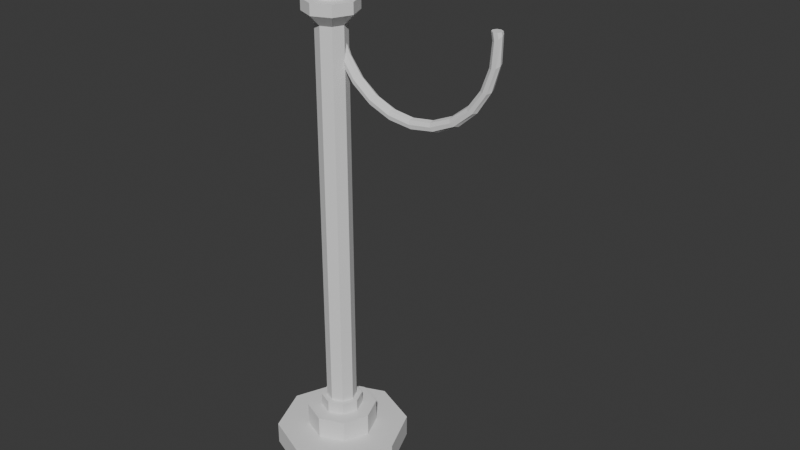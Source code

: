 # Source: candelabro.blend  (saved by Blender 4.3.34; exported with 4.5.12 LTS)
import bpy
from mathutils import Matrix  # noqa: F401  (used for matrix-valued properties, if any)

bpy.ops.wm.read_factory_settings(use_empty=True)
scene = bpy.context.scene
scene.name = 'Scene'

# ---- collections
col_collection = bpy.data.collections.new('Collection'); scene.collection.children.link(col_collection)

# ---- world
world_world = bpy.data.worlds.new('World'); scene.world = world_world
world_world.use_nodes = True; world_world.node_tree.nodes.clear()
_N = world_world.node_tree.nodes; _L = world_world.node_tree.links
n0 = _N.new('ShaderNodeOutputWorld'); n0.name = 'World Output'; n0.location = (300, 300)
n1 = _N.new('ShaderNodeBackground'); n1.name = 'Background'; n1.location = (10, 300)
n1.inputs[0].default_value = (0.05088, 0.05088, 0.05088, 1.0)
_L.new(n1.outputs[0], n0.inputs[0])
n0.is_active_output = True
world_world.color = (0.05088, 0.05088, 0.05088)
world_world.sun_shadow_jitter_overblur = 0.0

# ---- meshes
me_cylinder = bpy.data.meshes.new('Cylinder')
me_cylinder.from_pydata([(9.349e-10, 0.3977, 23.81), (9.35e-10, 0.2084, 24.61), (0.2812, 0.2812, 23.81), (0.1474, 0.1474, 24.61), (0.3977, 9.349e-10, 23.81), (0.2084, 9.35e-10, 24.61), (0.2812, -0.2812, 23.81), (0.1474, -0.1474, 24.61), (9.349e-10, -0.3977, 23.81), (9.35e-10, -0.2084, 24.61), (-0.2812, -0.2812, 23.81), (-0.1474, -0.1474, 24.61), (-0.3977, 9.349e-10, 23.81), (-0.2084, 9.35e-10, 24.61), (-0.2812, 0.2812, 23.81), (-0.1474, 0.1474, 24.61), (0.2812, 0.2812, 24.61), (9.35e-10, 0.3977, 24.61), (0.3977, 9.35e-10, 24.61), (0.2812, -0.2812, 24.61), (9.35e-10, -0.3977, 24.61), (-0.2812, -0.2812, 24.61), (-0.3977, 9.35e-10, 24.61), (-0.2812, 0.2812, 24.61), (0.0865, 0.0865, 25.42), (8.078e-10, 0.1223, 25.42), (0.1223, 6.806e-10, 25.42), (0.0865, -0.0865, 25.42), (8.078e-10, -0.1223, 25.42), (-0.0865, -0.0865, 25.42), (-0.1223, 6.806e-10, 25.42), (-0.0865, 0.0865, 25.42), (0.1474, 0.1474, 25.42), (9.35e-10, 0.2084, 25.42), (0.2084, 9.35e-10, 25.42), (0.1474, -0.1474, 25.42), (9.35e-10, -0.2084, 25.42), (-0.1474, -0.1474, 25.42), (-0.2084, 9.35e-10, 25.42), (-0.1474, 0.1474, 25.42), (0.1055, 0.1055, 25.42), (8.078e-10, 0.1492, 25.42), (0.1492, 6.806e-10, 25.42), (0.1055, -0.1055, 25.42), (8.078e-10, -0.1492, 25.42), (-0.1055, -0.1055, 25.42), (-0.1492, 6.806e-10, 25.42), (-0.1055, 0.1055, 25.42), (0.06323, 0.06323, 25.85), (8.079e-10, 0.08942, 25.85), (0.08942, 6.807e-10, 25.85), (0.06323, -0.06323, 25.85), (8.079e-10, -0.08942, 25.85), (-0.06323, -0.06323, 25.85), (-0.08942, 6.807e-10, 25.85), (-0.06323, 0.06323, 25.85), (0.08649, 0.08649, 25.85), (8.079e-10, 0.1223, 25.85), (0.1223, 6.807e-10, 25.85), (0.08649, -0.08649, 25.85), (8.079e-10, -0.1223, 25.85), (-0.08649, -0.08649, 25.85), (-0.1223, 6.807e-10, 25.85), (-0.08649, 0.08649, 25.85), (0.06317, 0.06317, 39.8), (8.086e-10, 0.08933, 39.8), (0.08933, 6.816e-10, 39.8), (0.06317, -0.06317, 39.8), (8.086e-10, -0.08933, 39.8), (-0.06317, -0.06317, 39.8), (-0.08933, 6.816e-10, 39.8), (-0.06317, 0.06317, 39.8), (0.1106, 0.1106, 40.2), (1.999e-09, 0.1564, 40.2), (0.1564, 1.776e-09, 40.2), (0.1106, -0.1106, 40.2), (1.999e-09, -0.1564, 40.2), (-0.1106, -0.1106, 40.2), (-0.1564, 1.776e-09, 40.2), (-0.1106, 0.1106, 40.2), (0.0622, 0.0622, 40.6), (1.999e-09, 0.08797, 40.6), (0.08797, 1.776e-09, 40.6), (0.0622, -0.0622, 40.6), (1.999e-09, -0.08797, 40.6), (-0.0622, -0.0622, 40.6), (-0.08797, 1.776e-09, 40.6), (-0.0622, 0.0622, 40.6), (0.1106, 0.1106, 40.6), (1.999e-09, 0.1564, 40.6), (0.1564, 1.776e-09, 40.6), (0.1106, -0.1106, 40.6), (1.999e-09, -0.1564, 40.6), (-0.1106, -0.1106, 40.6), (-0.1564, 1.776e-09, 40.6), (-0.1106, 0.1106, 40.6), (0.08493, 0.08493, 40.6), (1.999e-09, 0.1201, 40.6), (0.1201, 1.776e-09, 40.6), (0.08493, -0.08493, 40.6), (1.999e-09, -0.1201, 40.6), (-0.08493, -0.08493, 40.6), (-0.1201, 1.776e-09, 40.6), (-0.08493, 0.08493, 40.6), (0.0622, 0.0622, 42.4), (1.999e-09, 0.08797, 42.4), (0.08797, 1.776e-09, 42.4), (0.0622, -0.0622, 42.4), (1.999e-09, -0.08797, 42.4), (-0.0622, -0.0622, 42.4), (-0.08797, 1.776e-09, 42.4), (-0.0622, 0.0622, 42.4), (0.08331, 0.0832, 42.4), (2.856e-09, 0.1177, 42.4), (0.1178, -0.000112, 42.4), (0.08331, -0.08343, 42.4), (2.856e-09, -0.1179, 42.4), (-0.08331, -0.08343, 42.4), (-0.1178, -0.000112, 42.4), (-0.08331, 0.0832, 42.4), (0.08331, 0.0832, 42.59), (2.856e-09, 0.1177, 42.59), (0.1178, -0.000112, 42.59), (0.08331, -0.08343, 42.59), (2.856e-09, -0.1179, 42.59), (-0.08331, -0.08343, 42.59), (-0.1178, -0.000112, 42.59), (-0.08331, 0.0832, 42.59), (0.1225, 0.1224, 42.78), (3.896e-09, 0.1732, 42.78), (0.1733, -0.000112, 42.78), (0.1225, -0.1226, 42.78), (3.896e-09, -0.1734, 42.78), (-0.1225, -0.1226, 42.78), (-0.1733, -0.000112, 42.78), (-0.1225, 0.1224, 42.78), (0.08415, 0.08404, 43.02), (2.145e-09, 0.1189, 43.02), (0.119, -0.000112, 43.02), (0.08415, -0.08427, 43.02), (2.145e-09, -0.1191, 43.02), (-0.08415, -0.08427, 43.02), (-0.119, -0.000112, 43.02), (-0.08415, 0.08404, 43.02), (0.1225, 0.1224, 43.02), (3.896e-09, 0.1732, 43.02), (0.1733, -0.000112, 43.02), (0.1225, -0.1226, 43.02), (3.896e-09, -0.1734, 43.02), (-0.1225, -0.1226, 43.02), (-0.1733, -0.000112, 43.02), (-0.1225, 0.1224, 43.02), (0.08415, 0.08404, 42.8), (3.827e-08, 0.1189, 42.8), (0.119, -0.000112, 42.8), (0.08415, -0.08427, 42.8), (3.827e-08, -0.1191, 42.8), (-0.08415, -0.08427, 42.8), (-0.119, -0.000112, 42.8), (-0.08415, 0.08404, 42.8)], [], [(0, 17, 16, 2), (2, 16, 18, 4), (4, 18, 19, 6), (6, 19, 20, 8), (8, 20, 21, 10), (10, 21, 22, 12), (1, 15, 39, 33), (12, 22, 23, 14), (14, 23, 17, 0), (0, 2, 4, 6, 8, 10, 12, 14), (1, 3, 16, 17), (3, 5, 18, 16), (5, 7, 19, 18), (7, 9, 20, 19), (9, 11, 21, 20), (11, 13, 22, 21), (13, 15, 23, 22), (15, 1, 17, 23), (27, 26, 58, 59), (13, 11, 37, 38), (9, 7, 35, 36), (5, 3, 32, 34), (15, 13, 38, 39), (11, 9, 36, 37), (7, 5, 34, 35), (3, 1, 33, 32), (41, 40, 32, 33), (40, 42, 34, 32), (42, 43, 35, 34), (43, 44, 36, 35), (44, 45, 37, 36), (45, 46, 38, 37), (46, 47, 39, 38), (47, 41, 33, 39), (25, 24, 40, 41), (24, 26, 42, 40), (26, 27, 43, 42), (27, 28, 44, 43), (28, 29, 45, 44), (29, 30, 46, 45), (30, 31, 47, 46), (31, 25, 41, 47), (50, 48, 64, 66), (24, 25, 57, 56), (25, 31, 63, 57), (30, 29, 61, 62), (28, 27, 59, 60), (26, 24, 56, 58), (31, 30, 62, 63), (29, 28, 60, 61), (49, 48, 56, 57), (48, 50, 58, 56), (50, 51, 59, 58), (51, 52, 60, 59), (52, 53, 61, 60), (53, 54, 62, 61), (54, 55, 63, 62), (55, 49, 57, 63), (65, 71, 79, 73), (55, 54, 70, 71), (53, 52, 68, 69), (51, 50, 66, 67), (48, 49, 65, 64), (49, 55, 71, 65), (54, 53, 69, 70), (52, 51, 67, 68), (74, 72, 88, 90), (70, 69, 77, 78), (68, 67, 75, 76), (66, 64, 72, 74), (71, 70, 78, 79), (69, 68, 76, 77), (67, 66, 74, 75), (64, 65, 73, 72), (87, 86, 110, 111), (79, 78, 94, 95), (77, 76, 92, 93), (75, 74, 90, 91), (72, 73, 89, 88), (73, 79, 95, 89), (78, 77, 93, 94), (76, 75, 91, 92), (97, 96, 88, 89), (96, 98, 90, 88), (98, 99, 91, 90), (99, 100, 92, 91), (100, 101, 93, 92), (101, 102, 94, 93), (102, 103, 95, 94), (103, 97, 89, 95), (81, 80, 96, 97), (80, 82, 98, 96), (82, 83, 99, 98), (83, 84, 100, 99), (84, 85, 101, 100), (85, 86, 102, 101), (86, 87, 103, 102), (87, 81, 97, 103), (104, 105, 111, 110, 109, 108, 107, 106), (85, 84, 108, 109), (83, 82, 106, 107), (80, 81, 105, 104), (81, 87, 111, 105), (86, 85, 109, 110), (84, 83, 107, 108), (82, 80, 104, 106), (112, 114, 115, 116, 117, 118, 119, 113), (121, 127, 135, 129), (117, 116, 124, 125), (115, 114, 122, 123), (112, 113, 121, 120), (113, 119, 127, 121), (118, 117, 125, 126), (116, 115, 123, 124), (114, 112, 120, 122), (119, 118, 126, 127), (132, 131, 147, 148), (126, 125, 133, 134), (124, 123, 131, 132), (122, 120, 128, 130), (127, 126, 134, 135), (125, 124, 132, 133), (123, 122, 130, 131), (120, 121, 129, 128), (143, 142, 158, 159), (130, 128, 144, 146), (135, 134, 150, 151), (133, 132, 148, 149), (131, 130, 146, 147), (128, 129, 145, 144), (129, 135, 151, 145), (134, 133, 149, 150), (137, 136, 144, 145), (136, 138, 146, 144), (138, 139, 147, 146), (139, 140, 148, 147), (140, 141, 149, 148), (141, 142, 150, 149), (142, 143, 151, 150), (143, 137, 145, 151), (152, 153, 159, 158, 157, 156, 155, 154), (141, 140, 156, 157), (139, 138, 154, 155), (136, 137, 153, 152), (137, 143, 159, 153), (142, 141, 157, 158), (140, 139, 155, 156), (138, 136, 152, 154)])
_uv = me_cylinder.uv_layers.new(name='UVMap')
_uv.uv.foreach_set('vector', [1.0, 0.5, 1.0, 1.0, 0.875, 1.0, 0.875, 0.5, 0.875, 0.5, 0.875, 1.0, 0.75, 1.0, 0.75, 0.5, 0.75, 0.5, 0.75, 1.0, 0.625, 1.0, 0.625, 0.5, 0.625, 0.5, 0.625, 1.0, 0.5, 1.0, 0.5, 0.5, 0.5, 0.5, 0.5, 1.0, 0.375, 1.0, 0.375, 0.5, 0.375, 0.5, 0.375, 1.0, 0.25, 1.0, 0.25, 0.5, 0.25, 0.3758, 0.161, 0.339, 0.161, 0.339, 0.25, 0.3758, 0.25, 0.5, 0.25, 1.0, 0.125, 1.0, 0.125, 0.5, 0.125, 0.5, 0.125, 1.0, 0.0, 1.0, 0.0, 0.5, 0.75, 0.49, 0.9197, 0.4197, 0.99, 0.25, 0.9197, 0.08029, 0.75, 0.01, 0.5803, 0.08029, 0.51, 0.25, 0.5803, 0.4197, 0.25, 0.3758, 0.339, 0.339, 0.4197, 0.4197, 0.25, 0.49, 0.339, 0.339, 0.3758, 0.25, 0.49, 0.25, 0.4197, 0.4197, 0.3758, 0.25, 0.339, 0.161, 0.4197, 0.08029, 0.49, 0.25, 0.339, 0.161, 0.25, 0.1242, 0.25, 0.01, 0.4197, 0.08029, 0.25, 0.1242, 0.161, 0.161, 0.08029, 0.08029, 0.25, 0.01, 0.161, 0.161, 0.1242, 0.25, 0.01, 0.25, 0.08029, 0.08029, 0.1242, 0.25, 0.161, 0.339, 0.08029, 0.4197, 0.01, 0.25, 0.161, 0.339, 0.25, 0.3758, 0.25, 0.49, 0.08029, 0.4197, 0.3082, 0.1918, 0.3323, 0.25, 0.3323, 0.25, 0.3082, 0.1918, 0.1242, 0.25, 0.161, 0.161, 0.161, 0.161, 0.1242, 0.25, 0.25, 0.1242, 0.339, 0.161, 0.339, 0.161, 0.25, 0.1242, 0.3758, 0.25, 0.339, 0.339, 0.339, 0.339, 0.3758, 0.25, 0.161, 0.339, 0.1242, 0.25, 0.1242, 0.25, 0.161, 0.339, 0.161, 0.161, 0.25, 0.1242, 0.25, 0.1242, 0.161, 0.161, 0.339, 0.161, 0.3758, 0.25, 0.3758, 0.25, 0.339, 0.161, 0.339, 0.339, 0.25, 0.3758, 0.25, 0.3758, 0.339, 0.339, 0.25, 0.3504, 0.321, 0.321, 0.339, 0.339, 0.25, 0.3758, 0.321, 0.321, 0.3504, 0.25, 0.3758, 0.25, 0.339, 0.339, 0.3504, 0.25, 0.321, 0.179, 0.339, 0.161, 0.3758, 0.25, 0.321, 0.179, 0.25, 0.1496, 0.25, 0.1242, 0.339, 0.161, 0.25, 0.1496, 0.179, 0.179, 0.161, 0.161, 0.25, 0.1242, 0.179, 0.179, 0.1496, 0.25, 0.1242, 0.25, 0.161, 0.161, 0.1496, 0.25, 0.179, 0.321, 0.161, 0.339, 0.1242, 0.25, 0.179, 0.321, 0.25, 0.3504, 0.25, 0.3758, 0.161, 0.339, 0.25, 0.3323, 0.3082, 0.3082, 0.321, 0.321, 0.25, 0.3504, 0.3082, 0.3082, 0.3323, 0.25, 0.3504, 0.25, 0.321, 0.321, 0.3323, 0.25, 0.3082, 0.1918, 0.321, 0.179, 0.3504, 0.25, 0.3082, 0.1918, 0.25, 0.1677, 0.25, 0.1496, 0.321, 0.179, 0.25, 0.1677, 0.1918, 0.1918, 0.179, 0.179, 0.25, 0.1496, 0.1918, 0.1918, 0.1677, 0.25, 0.1496, 0.25, 0.179, 0.179, 0.1677, 0.25, 0.1918, 0.3082, 0.179, 0.321, 0.1496, 0.25, 0.1918, 0.3082, 0.25, 0.3323, 0.25, 0.3504, 0.179, 0.321, 0.3102, 0.25, 0.2926, 0.2926, 0.2926, 0.2926, 0.3102, 0.25, 0.3082, 0.3082, 0.25, 0.3323, 0.25, 0.3323, 0.3082, 0.3082, 0.25, 0.3323, 0.1918, 0.3082, 0.1918, 0.3082, 0.25, 0.3323, 0.1677, 0.25, 0.1918, 0.1918, 0.1918, 0.1918, 0.1677, 0.25, 0.25, 0.1677, 0.3082, 0.1918, 0.3082, 0.1918, 0.25, 0.1677, 0.3323, 0.25, 0.3082, 0.3082, 0.3082, 0.3082, 0.3323, 0.25, 0.1918, 0.3082, 0.1677, 0.25, 0.1677, 0.25, 0.1918, 0.3082, 0.1918, 0.1918, 0.25, 0.1677, 0.25, 0.1677, 0.1918, 0.1918, 0.25, 0.3102, 0.2926, 0.2926, 0.3082, 0.3082, 0.25, 0.3323, 0.2926, 0.2926, 0.3102, 0.25, 0.3323, 0.25, 0.3082, 0.3082, 0.3102, 0.25, 0.2926, 0.2074, 0.3082, 0.1918, 0.3323, 0.25, 0.2926, 0.2074, 0.25, 0.1898, 0.25, 0.1677, 0.3082, 0.1918, 0.25, 0.1898, 0.2074, 0.2074, 0.1918, 0.1918, 0.25, 0.1677, 0.2074, 0.2074, 0.1898, 0.25, 0.1677, 0.25, 0.1918, 0.1918, 0.1898, 0.25, 0.2074, 0.2926, 0.1918, 0.3082, 0.1677, 0.25, 0.2074, 0.2926, 0.25, 0.3102, 0.25, 0.3323, 0.1918, 0.3082, 0.25, 0.3102, 0.2074, 0.2926, 0.2074, 0.2926, 0.25, 0.3102, 0.2074, 0.2926, 0.1898, 0.25, 0.1898, 0.25, 0.2074, 0.2926, 0.2074, 0.2074, 0.25, 0.1898, 0.25, 0.1898, 0.2074, 0.2074, 0.2926, 0.2074, 0.3102, 0.25, 0.3102, 0.25, 0.2926, 0.2074, 0.2926, 0.2926, 0.25, 0.3102, 0.25, 0.3102, 0.2926, 0.2926, 0.25, 0.3102, 0.2074, 0.2926, 0.2074, 0.2926, 0.25, 0.3102, 0.1898, 0.25, 0.2074, 0.2074, 0.2074, 0.2074, 0.1898, 0.25, 0.25, 0.1898, 0.2926, 0.2074, 0.2926, 0.2074, 0.25, 0.1898, 0.3102, 0.25, 0.2926, 0.2926, 0.2926, 0.2926, 0.3102, 0.25, 0.1898, 0.25, 0.2074, 0.2074, 0.2074, 0.2074, 0.1898, 0.25, 0.25, 0.1898, 0.2926, 0.2074, 0.2926, 0.2074, 0.25, 0.1898, 0.3102, 0.25, 0.2926, 0.2926, 0.2926, 0.2926, 0.3102, 0.25, 0.2074, 0.2926, 0.1898, 0.25, 0.1898, 0.25, 0.2074, 0.2926, 0.2074, 0.2074, 0.25, 0.1898, 0.25, 0.1898, 0.2074, 0.2074, 0.2926, 0.2074, 0.3102, 0.25, 0.3102, 0.25, 0.2926, 0.2074, 0.2926, 0.2926, 0.25, 0.3102, 0.25, 0.3102, 0.2926, 0.2926, 0.2261, 0.2739, 0.2162, 0.25, 0.2162, 0.25, 0.2261, 0.2739, 0.2074, 0.2926, 0.1898, 0.25, 0.1898, 0.25, 0.2074, 0.2926, 0.2074, 0.2074, 0.25, 0.1898, 0.25, 0.1898, 0.2074, 0.2074, 0.2926, 0.2074, 0.3102, 0.25, 0.3102, 0.25, 0.2926, 0.2074, 0.2926, 0.2926, 0.25, 0.3102, 0.25, 0.3102, 0.2926, 0.2926, 0.25, 0.3102, 0.2074, 0.2926, 0.2074, 0.2926, 0.25, 0.3102, 0.1898, 0.25, 0.2074, 0.2074, 0.2074, 0.2074, 0.1898, 0.25, 0.25, 0.1898, 0.2926, 0.2074, 0.2926, 0.2074, 0.25, 0.1898, 0.25, 0.2962, 0.2827, 0.2827, 0.2926, 0.2926, 0.25, 0.3102, 0.2827, 0.2827, 0.2962, 0.25, 0.3102, 0.25, 0.2926, 0.2926, 0.2962, 0.25, 0.2827, 0.2173, 0.2926, 0.2074, 0.3102, 0.25, 0.2827, 0.2173, 0.25, 0.2038, 0.25, 0.1898, 0.2926, 0.2074, 0.25, 0.2038, 0.2173, 0.2173, 0.2074, 0.2074, 0.25, 0.1898, 0.2173, 0.2173, 0.2038, 0.25, 0.1898, 0.25, 0.2074, 0.2074, 0.2038, 0.25, 0.2173, 0.2827, 0.2074, 0.2926, 0.1898, 0.25, 0.2173, 0.2827, 0.25, 0.2962, 0.25, 0.3102, 0.2074, 0.2926, 0.25, 0.2838, 0.2739, 0.2739, 0.2827, 0.2827, 0.25, 0.2962, 0.2739, 0.2739, 0.2838, 0.25, 0.2962, 0.25, 0.2827, 0.2827, 0.2838, 0.25, 0.2739, 0.2261, 0.2827, 0.2173, 0.2962, 0.25, 0.2739, 0.2261, 0.25, 0.2162, 0.25, 0.2038, 0.2827, 0.2173, 0.25, 0.2162, 0.2261, 0.2261, 0.2173, 0.2173, 0.25, 0.2038, 0.2261, 0.2261, 0.2162, 0.25, 0.2038, 0.25, 0.2173, 0.2173, 0.2162, 0.25, 0.2261, 0.2739, 0.2173, 0.2827, 0.2038, 0.25, 0.2261, 0.2739, 0.25, 0.2838, 0.25, 0.2962, 0.2173, 0.2827, 0.2739, 0.2739, 0.25, 0.2838, 0.2261, 0.2739, 0.2162, 0.25, 0.2261, 0.2261, 0.25, 0.2162, 0.2739, 0.2261, 0.2838, 0.25, 0.2261, 0.2261, 0.25, 0.2162, 0.25, 0.2162, 0.2261, 0.2261, 0.2739, 0.2261, 0.2838, 0.25, 0.2838, 0.25, 0.2739, 0.2261, 0.2739, 0.2739, 0.25, 0.2838, 0.25, 0.2838, 0.2739, 0.2739, 0.25, 0.2838, 0.2261, 0.2739, 0.2261, 0.2739, 0.25, 0.2838, 0.2162, 0.25, 0.2261, 0.2261, 0.2261, 0.2261, 0.2162, 0.25, 0.25, 0.2162, 0.2739, 0.2261, 0.2739, 0.2261, 0.25, 0.2162, 0.2838, 0.25, 0.2739, 0.2739, 0.2739, 0.2739, 0.2838, 0.25, 0.2739, 0.2739, 0.2838, 0.25, 0.2739, 0.2261, 0.25, 0.2162, 0.2261, 0.2261, 0.2162, 0.25, 0.2261, 0.2739, 0.25, 0.2838, 0.25, 0.2838, 0.2261, 0.2739, 0.2261, 0.2739, 0.25, 0.2838, 0.2261, 0.2261, 0.25, 0.2162, 0.25, 0.2162, 0.2261, 0.2261, 0.2739, 0.2261, 0.2838, 0.25, 0.2838, 0.25, 0.2739, 0.2261, 0.2739, 0.2739, 0.25, 0.2838, 0.25, 0.2838, 0.2739, 0.2739, 0.25, 0.2838, 0.2261, 0.2739, 0.2261, 0.2739, 0.25, 0.2838, 0.2162, 0.25, 0.2261, 0.2261, 0.2261, 0.2261, 0.2162, 0.25, 0.25, 0.2162, 0.2739, 0.2261, 0.2739, 0.2261, 0.25, 0.2162, 0.2838, 0.25, 0.2739, 0.2739, 0.2739, 0.2739, 0.2838, 0.25, 0.2261, 0.2739, 0.2162, 0.25, 0.2162, 0.25, 0.2261, 0.2739, 0.25, 0.2162, 0.2739, 0.2261, 0.2739, 0.2261, 0.25, 0.2162, 0.2162, 0.25, 0.2261, 0.2261, 0.2261, 0.2261, 0.2162, 0.25, 0.25, 0.2162, 0.2739, 0.2261, 0.2739, 0.2261, 0.25, 0.2162, 0.2838, 0.25, 0.2739, 0.2739, 0.2739, 0.2739, 0.2838, 0.25, 0.2261, 0.2739, 0.2162, 0.25, 0.2162, 0.25, 0.2261, 0.2739, 0.2261, 0.2261, 0.25, 0.2162, 0.25, 0.2162, 0.2261, 0.2261, 0.2739, 0.2261, 0.2838, 0.25, 0.2838, 0.25, 0.2739, 0.2261, 0.2739, 0.2739, 0.25, 0.2838, 0.25, 0.2838, 0.2739, 0.2739, 0.2336, 0.2664, 0.2268, 0.25, 0.2268, 0.25, 0.2336, 0.2664, 0.2838, 0.25, 0.2739, 0.2739, 0.2739, 0.2739, 0.2838, 0.25, 0.2261, 0.2739, 0.2162, 0.25, 0.2162, 0.25, 0.2261, 0.2739, 0.2261, 0.2261, 0.25, 0.2162, 0.25, 0.2162, 0.2261, 0.2261, 0.2739, 0.2261, 0.2838, 0.25, 0.2838, 0.25, 0.2739, 0.2261, 0.2739, 0.2739, 0.25, 0.2838, 0.25, 0.2838, 0.2739, 0.2739, 0.25, 0.2838, 0.2261, 0.2739, 0.2261, 0.2739, 0.25, 0.2838, 0.2162, 0.25, 0.2261, 0.2261, 0.2261, 0.2261, 0.2162, 0.25, 0.25, 0.2732, 0.2664, 0.2664, 0.2739, 0.2739, 0.25, 0.2838, 0.2664, 0.2664, 0.2732, 0.25, 0.2838, 0.25, 0.2739, 0.2739, 0.2732, 0.25, 0.2664, 0.2336, 0.2739, 0.2261, 0.2838, 0.25, 0.2664, 0.2336, 0.25, 0.2268, 0.25, 0.2162, 0.2739, 0.2261, 0.25, 0.2268, 0.2336, 0.2336, 0.2261, 0.2261, 0.25, 0.2162, 0.2336, 0.2336, 0.2268, 0.25, 0.2162, 0.25, 0.2261, 0.2261, 0.2268, 0.25, 0.2336, 0.2664, 0.2261, 0.2739, 0.2162, 0.25, 0.2336, 0.2664, 0.25, 0.2732, 0.25, 0.2838, 0.2261, 0.2739, 0.2664, 0.2664, 0.25, 0.2732, 0.2336, 0.2664, 0.2268, 0.25, 0.2336, 0.2336, 0.25, 0.2268, 0.2664, 0.2336, 0.2732, 0.25, 0.2336, 0.2336, 0.25, 0.2268, 0.25, 0.2268, 0.2336, 0.2336, 0.2664, 0.2336, 0.2732, 0.25, 0.2732, 0.25, 0.2664, 0.2336, 0.2664, 0.2664, 0.25, 0.2732, 0.25, 0.2732, 0.2664, 0.2664, 0.25, 0.2732, 0.2336, 0.2664, 0.2336, 0.2664, 0.25, 0.2732, 0.2268, 0.25, 0.2336, 0.2336, 0.2336, 0.2336, 0.2268, 0.25, 0.25, 0.2268, 0.2664, 0.2336, 0.2664, 0.2336, 0.25, 0.2268, 0.2732, 0.25, 0.2664, 0.2664, 0.2664, 0.2664, 0.2732, 0.25])
me_cylinder.update()
me_cylinder_003 = bpy.data.meshes.new('Cylinder.003')
me_cylinder_003.from_pydata([(-1.891, -0.2659, -1.142), (-2.124, -0.2659, -0.6242), (-1.722, -0.3712, -0.7948), (-1.954, -0.3712, -0.2768), (-1.652, -0.6254, -0.6509), (-1.884, -0.6254, -0.1329), (-1.722, -0.8796, -0.7948), (-1.954, -0.8796, -0.2768), (-1.891, -0.9849, -1.142), (-2.124, -0.9849, -0.6242), (-2.061, -0.8796, -1.49), (-2.293, -0.8796, -0.9716), (-2.131, -0.6254, -1.634), (-2.363, -0.6254, -1.116), (-2.061, -0.3712, -1.49), (-2.293, -0.3712, -0.9716), (-2.581, -0.5878, 2.047), (-2.433, -0.6656, 2.463), (-2.395, -0.9012, 2.738), (-2.489, -1.157, 2.711), (-2.66, -1.282, 2.398), (-2.808, -1.205, 1.982), (-2.846, -0.9689, 1.707), (-2.752, -0.7135, 1.734), (-3.138, -0.5466, 4.717), (-3.01, -0.5878, 5.182), (-3.005, -0.7872, 5.571), (-3.125, -1.028, 5.654), (-3.301, -1.169, 5.384), (-3.429, -1.128, 4.919), (-3.434, -0.9287, 4.531), (-3.314, -0.6878, 4.447), (-3.754, -0.1453, 7.193), (-3.643, -0.1435, 7.685), (-3.669, -0.2919, 8.16), (-3.817, -0.5034, 8.339), (-4.0, -0.6543, 8.117), (-4.111, -0.656, 7.625), (-4.084, -0.5077, 7.151), (-3.936, -0.2961, 6.972), (-4.383, 0.587, 9.295), (-4.285, 0.635, 9.79), (-4.34, 0.549, 10.32), (-4.514, 0.3795, 10.57), (-4.706, 0.2256, 10.4), (-4.804, 0.1776, 9.905), (-4.75, 0.2636, 9.377), (-4.575, 0.4332, 9.125), (-4.981, 1.597, 10.87), (-4.891, 1.691, 11.34), (-4.968, 1.674, 11.89), (-5.165, 1.556, 12.19), (-5.369, 1.406, 12.06), (-5.458, 1.312, 11.59), (-5.382, 1.329, 11.05), (-5.184, 1.447, 10.75), (-5.503, 2.812, 11.81), (-5.416, 2.949, 12.23), (-5.508, 3.003, 12.76), (-5.724, 2.942, 13.07), (-5.939, 2.803, 12.99), (-6.027, 2.666, 12.57), (-5.935, 2.612, 12.04), (-5.719, 2.672, 11.73), (-5.913, 4.143, 12.03), (-5.822, 4.316, 12.39), (-5.92, 4.437, 12.86), (-6.15, 4.436, 13.16), (-6.377, 4.313, 13.12), (-6.468, 4.14, 12.76), (-6.37, 4.018, 12.29), (-6.14, 4.02, 11.99), (-6.18, 5.494, 11.54), (-6.08, 5.694, 11.81), (-6.176, 5.875, 12.19), (-6.412, 5.93, 12.44), (-6.649, 5.827, 12.42), (-6.749, 5.627, 12.15), (-6.653, 5.447, 11.77), (-6.418, 5.392, 11.52), (-6.285, 6.767, 10.35), (-6.171, 6.983, 10.54), (-6.256, 7.21, 10.8), (-6.49, 7.315, 10.98), (-6.737, 7.236, 10.97), (-6.851, 7.021, 10.78), (-6.766, 6.794, 10.52), (-6.531, 6.689, 10.34), (-6.22, 7.87, 8.558), (-6.088, 8.089, 8.655), (-6.154, 8.347, 8.783), (-6.38, 8.491, 8.867), (-6.633, 8.438, 8.858), (-6.765, 8.218, 8.761), (-6.699, 7.961, 8.634), (-6.473, 7.817, 8.549), (-5.991, 8.722, 6.296), (-5.838, 8.933, 6.304), (-5.879, 9.202, 6.291), (-6.089, 9.373, 6.265), (-6.346, 9.345, 6.241), (-6.498, 9.134, 6.233), (-6.457, 8.864, 6.245), (-6.247, 8.694, 6.271), (-5.862, 8.905, 5.422), (-5.744, 9.054, 5.683), (-6.105, 8.906, 5.292), (-6.404, 9.259, 5.604), (-6.328, 9.05, 5.365), (-6.049, 9.419, 6.008), (-6.289, 9.413, 5.871), (-5.823, 9.269, 5.928)], [], [(0, 1, 3, 2), (2, 3, 5, 4), (4, 5, 7, 6), (6, 7, 9, 8), (8, 9, 11, 10), (10, 11, 13, 12), (7, 5, 18, 19), (12, 13, 15, 14), (14, 15, 1, 0), (0, 2, 4, 6, 8, 10, 12, 14), (23, 22, 30, 31), (13, 11, 21, 22), (9, 7, 19, 20), (15, 13, 22, 23), (5, 3, 17, 18), (11, 9, 20, 21), (1, 15, 23, 16), (3, 1, 16, 17), (26, 25, 33, 34), (21, 20, 28, 29), (19, 18, 26, 27), (17, 16, 24, 25), (16, 23, 31, 24), (22, 21, 29, 30), (20, 19, 27, 28), (18, 17, 25, 26), (32, 39, 47, 40), (31, 30, 38, 39), (29, 28, 36, 37), (27, 26, 34, 35), (25, 24, 32, 33), (24, 31, 39, 32), (30, 29, 37, 38), (28, 27, 35, 36), (43, 42, 50, 51), (38, 37, 45, 46), (36, 35, 43, 44), (34, 33, 41, 42), (39, 38, 46, 47), (37, 36, 44, 45), (35, 34, 42, 43), (33, 32, 40, 41), (55, 54, 62, 63), (41, 40, 48, 49), (40, 47, 55, 48), (46, 45, 53, 54), (44, 43, 51, 52), (42, 41, 49, 50), (47, 46, 54, 55), (45, 44, 52, 53), (60, 59, 67, 68), (53, 52, 60, 61), (51, 50, 58, 59), (49, 48, 56, 57), (48, 55, 63, 56), (54, 53, 61, 62), (52, 51, 59, 60), (50, 49, 57, 58), (64, 71, 79, 72), (58, 57, 65, 66), (63, 62, 70, 71), (61, 60, 68, 69), (59, 58, 66, 67), (57, 56, 64, 65), (56, 63, 71, 64), (62, 61, 69, 70), (77, 76, 84, 85), (70, 69, 77, 78), (68, 67, 75, 76), (66, 65, 73, 74), (71, 70, 78, 79), (69, 68, 76, 77), (67, 66, 74, 75), (65, 64, 72, 73), (87, 86, 94, 95), (75, 74, 82, 83), (73, 72, 80, 81), (72, 79, 87, 80), (78, 77, 85, 86), (76, 75, 83, 84), (74, 73, 81, 82), (79, 78, 86, 87), (94, 93, 101, 102), (85, 84, 92, 93), (83, 82, 90, 91), (81, 80, 88, 89), (80, 87, 95, 88), (86, 85, 93, 94), (84, 83, 91, 92), (82, 81, 89, 90), (92, 91, 99, 100), (90, 89, 97, 98), (95, 94, 102, 103), (93, 92, 100, 101), (91, 90, 98, 99), (89, 88, 96, 97), (88, 95, 103, 96), (108, 107, 110, 109, 111, 105, 104, 106), (100, 99, 109, 110), (99, 98, 111, 109), (102, 101, 107, 108), (101, 100, 110, 107), (103, 102, 108, 106), (98, 97, 105, 111), (97, 96, 104, 105), (96, 103, 106, 104)])
_uv = me_cylinder_003.uv_layers.new(name='UVMap')
_uv.uv.foreach_set('vector', [1.0, 0.5, 1.0, 1.0, 0.875, 1.0, 0.875, 0.5, 0.875, 0.5, 0.875, 1.0, 0.75, 1.0, 0.75, 0.5, 0.75, 0.5, 0.75, 1.0, 0.625, 1.0, 0.625, 0.5, 0.625, 0.5, 0.625, 1.0, 0.5, 1.0, 0.5, 0.5, 0.5, 0.5, 0.5, 1.0, 0.375, 1.0, 0.375, 0.5, 0.375, 0.5, 0.375, 1.0, 0.25, 1.0, 0.25, 0.5, 0.625, 1.0, 0.75, 1.0, 0.75, 1.0, 0.625, 1.0, 0.25, 0.5, 0.25, 1.0, 0.125, 1.0, 0.125, 0.5, 0.125, 0.5, 0.125, 1.0, 0.0, 1.0, 0.0, 0.5, 0.75, 0.49, 0.9197, 0.4197, 0.99, 0.25, 0.9197, 0.08029, 0.75, 0.01, 0.5803, 0.08029, 0.51, 0.25, 0.5803, 0.4197, 0.125, 1.0, 0.25, 1.0, 0.25, 1.0, 0.125, 1.0, 0.25, 1.0, 0.375, 1.0, 0.375, 1.0, 0.25, 1.0, 0.5, 1.0, 0.625, 1.0, 0.625, 1.0, 0.5, 1.0, 0.125, 1.0, 0.25, 1.0, 0.25, 1.0, 0.125, 1.0, 0.75, 1.0, 0.875, 1.0, 0.875, 1.0, 0.75, 1.0, 0.375, 1.0, 0.5, 1.0, 0.5, 1.0, 0.375, 1.0, 0.0, 1.0, 0.125, 1.0, 0.125, 1.0, 0.0, 1.0, 0.875, 1.0, 1.0, 1.0, 1.0, 1.0, 0.875, 1.0, 0.75, 1.0, 0.875, 1.0, 0.875, 1.0, 0.75, 1.0, 0.375, 1.0, 0.5, 1.0, 0.5, 1.0, 0.375, 1.0, 0.625, 1.0, 0.75, 1.0, 0.75, 1.0, 0.625, 1.0, 0.875, 1.0, 1.0, 1.0, 1.0, 1.0, 0.875, 1.0, 0.0, 1.0, 0.125, 1.0, 0.125, 1.0, 0.0, 1.0, 0.25, 1.0, 0.375, 1.0, 0.375, 1.0, 0.25, 1.0, 0.5, 1.0, 0.625, 1.0, 0.625, 1.0, 0.5, 1.0, 0.75, 1.0, 0.875, 1.0, 0.875, 1.0, 0.75, 1.0, 0.0, 1.0, 0.125, 1.0, 0.125, 1.0, 0.0, 1.0, 0.125, 1.0, 0.25, 1.0, 0.25, 1.0, 0.125, 1.0, 0.375, 1.0, 0.5, 1.0, 0.5, 1.0, 0.375, 1.0, 0.625, 1.0, 0.75, 1.0, 0.75, 1.0, 0.625, 1.0, 0.875, 1.0, 1.0, 1.0, 1.0, 1.0, 0.875, 1.0, 0.0, 1.0, 0.125, 1.0, 0.125, 1.0, 0.0, 1.0, 0.25, 1.0, 0.375, 1.0, 0.375, 1.0, 0.25, 1.0, 0.5, 1.0, 0.625, 1.0, 0.625, 1.0, 0.5, 1.0, 0.625, 1.0, 0.75, 1.0, 0.75, 1.0, 0.625, 1.0, 0.25, 1.0, 0.375, 1.0, 0.375, 1.0, 0.25, 1.0, 0.5, 1.0, 0.625, 1.0, 0.625, 1.0, 0.5, 1.0, 0.75, 1.0, 0.875, 1.0, 0.875, 1.0, 0.75, 1.0, 0.125, 1.0, 0.25, 1.0, 0.25, 1.0, 0.125, 1.0, 0.375, 1.0, 0.5, 1.0, 0.5, 1.0, 0.375, 1.0, 0.625, 1.0, 0.75, 1.0, 0.75, 1.0, 0.625, 1.0, 0.875, 1.0, 1.0, 1.0, 1.0, 1.0, 0.875, 1.0, 0.125, 1.0, 0.25, 1.0, 0.25, 1.0, 0.125, 1.0, 0.875, 1.0, 1.0, 1.0, 1.0, 1.0, 0.875, 1.0, 0.0, 1.0, 0.125, 1.0, 0.125, 1.0, 0.0, 1.0, 0.25, 1.0, 0.375, 1.0, 0.375, 1.0, 0.25, 1.0, 0.5, 1.0, 0.625, 1.0, 0.625, 1.0, 0.5, 1.0, 0.75, 1.0, 0.875, 1.0, 0.875, 1.0, 0.75, 1.0, 0.125, 1.0, 0.25, 1.0, 0.25, 1.0, 0.125, 1.0, 0.375, 1.0, 0.5, 1.0, 0.5, 1.0, 0.375, 1.0, 0.5, 1.0, 0.625, 1.0, 0.625, 1.0, 0.5, 1.0, 0.375, 1.0, 0.5, 1.0, 0.5, 1.0, 0.375, 1.0, 0.625, 1.0, 0.75, 1.0, 0.75, 1.0, 0.625, 1.0, 0.875, 1.0, 1.0, 1.0, 1.0, 1.0, 0.875, 1.0, 0.0, 1.0, 0.125, 1.0, 0.125, 1.0, 0.0, 1.0, 0.25, 1.0, 0.375, 1.0, 0.375, 1.0, 0.25, 1.0, 0.5, 1.0, 0.625, 1.0, 0.625, 1.0, 0.5, 1.0, 0.75, 1.0, 0.875, 1.0, 0.875, 1.0, 0.75, 1.0, 0.0, 1.0, 0.125, 1.0, 0.125, 1.0, 0.0, 1.0, 0.75, 1.0, 0.875, 1.0, 0.875, 1.0, 0.75, 1.0, 0.125, 1.0, 0.25, 1.0, 0.25, 1.0, 0.125, 1.0, 0.375, 1.0, 0.5, 1.0, 0.5, 1.0, 0.375, 1.0, 0.625, 1.0, 0.75, 1.0, 0.75, 1.0, 0.625, 1.0, 0.875, 1.0, 1.0, 1.0, 1.0, 1.0, 0.875, 1.0, 0.0, 1.0, 0.125, 1.0, 0.125, 1.0, 0.0, 1.0, 0.25, 1.0, 0.375, 1.0, 0.375, 1.0, 0.25, 1.0, 0.375, 1.0, 0.5, 1.0, 0.5, 1.0, 0.375, 1.0, 0.25, 1.0, 0.375, 1.0, 0.375, 1.0, 0.25, 1.0, 0.5, 1.0, 0.625, 1.0, 0.625, 1.0, 0.5, 1.0, 0.75, 1.0, 0.875, 1.0, 0.875, 1.0, 0.75, 1.0, 0.125, 1.0, 0.25, 1.0, 0.25, 1.0, 0.125, 1.0, 0.375, 1.0, 0.5, 1.0, 0.5, 1.0, 0.375, 1.0, 0.625, 1.0, 0.75, 1.0, 0.75, 1.0, 0.625, 1.0, 0.875, 1.0, 1.0, 1.0, 1.0, 1.0, 0.875, 1.0, 0.125, 1.0, 0.25, 1.0, 0.25, 1.0, 0.125, 1.0, 0.625, 1.0, 0.75, 1.0, 0.75, 1.0, 0.625, 1.0, 0.875, 1.0, 1.0, 1.0, 1.0, 1.0, 0.875, 1.0, 0.0, 1.0, 0.125, 1.0, 0.125, 1.0, 0.0, 1.0, 0.25, 1.0, 0.375, 1.0, 0.375, 1.0, 0.25, 1.0, 0.5, 1.0, 0.625, 1.0, 0.625, 1.0, 0.5, 1.0, 0.75, 1.0, 0.875, 1.0, 0.875, 1.0, 0.75, 1.0, 0.125, 1.0, 0.25, 1.0, 0.25, 1.0, 0.125, 1.0, 0.25, 1.0, 0.375, 1.0, 0.375, 1.0, 0.25, 1.0, 0.375, 1.0, 0.5, 1.0, 0.5, 1.0, 0.375, 1.0, 0.625, 1.0, 0.75, 1.0, 0.75, 1.0, 0.625, 1.0, 0.875, 1.0, 1.0, 1.0, 1.0, 1.0, 0.875, 1.0, 0.0, 1.0, 0.125, 1.0, 0.125, 1.0, 0.0, 1.0, 0.25, 1.0, 0.375, 1.0, 0.375, 1.0, 0.25, 1.0, 0.5, 1.0, 0.625, 1.0, 0.625, 1.0, 0.5, 1.0, 0.75, 1.0, 0.875, 1.0, 0.875, 1.0, 0.75, 1.0, 0.5, 1.0, 0.625, 1.0, 0.625, 1.0, 0.5, 1.0, 0.75, 1.0, 0.875, 1.0, 0.875, 1.0, 0.75, 1.0, 0.125, 1.0, 0.25, 1.0, 0.25, 1.0, 0.125, 1.0, 0.375, 1.0, 0.5, 1.0, 0.5, 1.0, 0.375, 1.0, 0.625, 1.0, 0.75, 1.0, 0.75, 1.0, 0.625, 1.0, 0.875, 1.0, 1.0, 1.0, 1.0, 1.0, 0.875, 1.0, 0.0, 1.0, 0.125, 1.0, 0.125, 1.0, 0.0, 1.0, 0.25, 1.0, 0.375, 1.0, 0.5, 1.0, 0.625, 1.0, 0.75, 1.0, 0.875, 1.0, 1.0, 1.0, 0.125, 1.0, 0.5, 1.0, 0.625, 1.0, 0.625, 1.0, 0.5, 1.0, 0.625, 1.0, 0.75, 1.0, 0.75, 1.0, 0.625, 1.0, 0.25, 1.0, 0.375, 1.0, 0.375, 1.0, 0.25, 1.0, 0.375, 1.0, 0.5, 1.0, 0.5, 1.0, 0.375, 1.0, 0.125, 1.0, 0.25, 1.0, 0.25, 1.0, 0.125, 1.0, 0.75, 1.0, 0.875, 1.0, 0.875, 1.0, 0.75, 1.0, 0.875, 1.0, 1.0, 1.0, 1.0, 1.0, 0.875, 1.0, 0.0, 1.0, 0.125, 1.0, 0.125, 1.0, 0.0, 1.0])
me_cylinder_003.update()

# ---- objects
ob_cylinder = bpy.data.objects.new('Cylinder', me_cylinder)
ob_cylinder_002 = bpy.data.objects.new('Cylinder.002', me_cylinder_003)

# ---- transforms, parenting, visibility, modifiers, constraints
ob_cylinder.location = (0.002229, 0.005503, 0.03326)
ob_cylinder.scale = (0.15, 0.15, 0.025)
ob_cylinder_002.location = (0.00218, 0.03912, 1.028)
ob_cylinder_002.rotation_euler = (-0.5961, -2.943, -1.139)
ob_cylinder_002.scale = (0.01405, 0.01391, 0.006664)

# ---- collection membership
col_collection.objects.link(ob_cylinder)
col_collection.objects.link(ob_cylinder_002)

# ---- scene / render settings (as saved in the file)
scene.frame_start = 1; scene.frame_end = 250; scene.frame_set(1)
scene.render.engine = 'BLENDER_EEVEE_NEXT'
bpy.context.view_layer.update()

# ---- added for rendering (the .blend has no active camera and no usable light): camera, sun
cam_auto = bpy.data.cameras.new('AutoCamera')
cam_auto.lens = 50.0
cam_auto.sensor_width = 36.0
cam_auto.clip_end = 1000.0
ob_auto_camera = bpy.data.objects.new('AutoCamera', cam_auto)
scene.collection.objects.link(ob_auto_camera)
ob_auto_camera.location = (0.577769, -0.602266, 1.2799)
ob_auto_camera.rotation_euler = (1.09748, -7.21219e-08, 0.694738)
scene.camera = ob_auto_camera
light_auto_sun = bpy.data.lights.new('AutoSun', 'SUN')
light_auto_sun.energy = 3.0
light_auto_sun.angle = 0.0523599
ob_auto_sun = bpy.data.objects.new('AutoSun', light_auto_sun)
scene.collection.objects.link(ob_auto_sun)
ob_auto_sun.rotation_euler = (0.872665, 0.174533, 0.523599)
bpy.context.view_layer.update()
